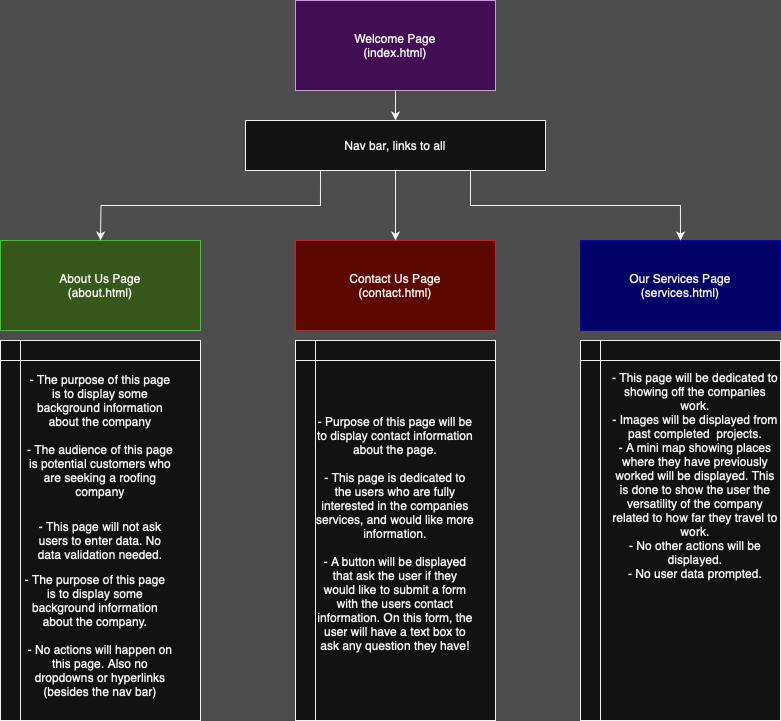

The diagram above was exported from draw.io. Its source (the exported page's mxGraphModel, read from the mxfile embedded in the PNG):
<mxGraphModel dx="830" dy="587" grid="1" gridSize="10" guides="1" tooltips="1" connect="1" arrows="1" fold="1" page="1" pageScale="1" pageWidth="1169" pageHeight="827" background="#4D4D4D" math="0" shadow="0">
  <root>
    <mxCell id="0" />
    <mxCell id="1" parent="0" />
    <mxCell id="xq4JNopMMyg25wsgdkg4-30" value="" style="shape=internalStorage;whiteSpace=wrap;html=1;backgroundOutline=1;" vertex="1" parent="1">
      <mxGeometry x="775" y="370" width="200" height="380" as="geometry" />
    </mxCell>
    <mxCell id="xq4JNopMMyg25wsgdkg4-29" value="" style="shape=internalStorage;whiteSpace=wrap;html=1;backgroundOutline=1;" vertex="1" parent="1">
      <mxGeometry x="490" y="370" width="200" height="380" as="geometry" />
    </mxCell>
    <mxCell id="xq4JNopMMyg25wsgdkg4-9" style="edgeStyle=orthogonalEdgeStyle;rounded=0;orthogonalLoop=1;jettySize=auto;html=1;exitX=0.5;exitY=1;exitDx=0;exitDy=0;" edge="1" parent="1" source="xq4JNopMMyg25wsgdkg4-1" target="xq4JNopMMyg25wsgdkg4-7">
      <mxGeometry relative="1" as="geometry" />
    </mxCell>
    <mxCell id="xq4JNopMMyg25wsgdkg4-1" value="Welcome Page&lt;div&gt;(index.html)&lt;/div&gt;" style="rounded=0;whiteSpace=wrap;html=1;fillColor=#420f54;strokeColor=#C89ADE;" vertex="1" parent="1">
      <mxGeometry x="490" y="30" width="200" height="90" as="geometry" />
    </mxCell>
    <mxCell id="xq4JNopMMyg25wsgdkg4-4" value="Contact Us Page&lt;div&gt;(contact.html)&lt;/div&gt;" style="rounded=0;whiteSpace=wrap;html=1;fillColor=#5c0700;strokeColor=#DE1428;" vertex="1" parent="1">
      <mxGeometry x="490" y="270" width="200" height="90" as="geometry" />
    </mxCell>
    <mxCell id="xq4JNopMMyg25wsgdkg4-5" value="About Us Page&lt;div&gt;(about.html)&lt;/div&gt;" style="rounded=0;whiteSpace=wrap;html=1;fillColor=#38571a;strokeColor=#1DDE16;" vertex="1" parent="1">
      <mxGeometry x="195" y="270" width="200" height="90" as="geometry" />
    </mxCell>
    <mxCell id="xq4JNopMMyg25wsgdkg4-6" value="Our Services Page&lt;div&gt;(services.html)&lt;/div&gt;" style="rounded=0;whiteSpace=wrap;html=1;fillColor=#000066;strokeColor=#0700DE;" vertex="1" parent="1">
      <mxGeometry x="775" y="270" width="200" height="90" as="geometry" />
    </mxCell>
    <mxCell id="xq4JNopMMyg25wsgdkg4-10" style="edgeStyle=orthogonalEdgeStyle;rounded=0;orthogonalLoop=1;jettySize=auto;html=1;exitX=0.25;exitY=1;exitDx=0;exitDy=0;entryX=0.5;entryY=0;entryDx=0;entryDy=0;" edge="1" parent="1" source="xq4JNopMMyg25wsgdkg4-7">
      <mxGeometry relative="1" as="geometry">
        <mxPoint x="295" y="270" as="targetPoint" />
      </mxGeometry>
    </mxCell>
    <mxCell id="xq4JNopMMyg25wsgdkg4-13" style="edgeStyle=orthogonalEdgeStyle;rounded=0;orthogonalLoop=1;jettySize=auto;html=1;exitX=0.5;exitY=1;exitDx=0;exitDy=0;entryX=0.5;entryY=0;entryDx=0;entryDy=0;" edge="1" parent="1" source="xq4JNopMMyg25wsgdkg4-7" target="xq4JNopMMyg25wsgdkg4-4">
      <mxGeometry relative="1" as="geometry" />
    </mxCell>
    <mxCell id="xq4JNopMMyg25wsgdkg4-7" value="Nav bar, links to all" style="rounded=0;whiteSpace=wrap;html=1;" vertex="1" parent="1">
      <mxGeometry x="440" y="150" width="300" height="50" as="geometry" />
    </mxCell>
    <mxCell id="xq4JNopMMyg25wsgdkg4-14" value="" style="shape=internalStorage;whiteSpace=wrap;html=1;backgroundOutline=1;" vertex="1" parent="1">
      <mxGeometry x="195" y="370" width="200" height="380" as="geometry" />
    </mxCell>
    <mxCell id="xq4JNopMMyg25wsgdkg4-15" value="- The purpose of this page is to display some background information about the company" style="text;html=1;align=center;verticalAlign=middle;whiteSpace=wrap;rounded=0;" vertex="1" parent="1">
      <mxGeometry x="220" y="390" width="150" height="80" as="geometry" />
    </mxCell>
    <mxCell id="xq4JNopMMyg25wsgdkg4-16" value="- The audience of this page is potential customers who are seeking a roofing company" style="text;html=1;align=center;verticalAlign=middle;whiteSpace=wrap;rounded=0;" vertex="1" parent="1">
      <mxGeometry x="220" y="460" width="150" height="80" as="geometry" />
    </mxCell>
    <mxCell id="xq4JNopMMyg25wsgdkg4-17" value="- This page will not ask users to enter data. No data validation needed." style="text;html=1;align=center;verticalAlign=middle;whiteSpace=wrap;rounded=0;" vertex="1" parent="1">
      <mxGeometry x="220" y="530" width="150" height="80" as="geometry" />
    </mxCell>
    <mxCell id="xq4JNopMMyg25wsgdkg4-18" value="- The purpose of this page is to display some background information about the company." style="text;html=1;align=center;verticalAlign=middle;whiteSpace=wrap;rounded=0;" vertex="1" parent="1">
      <mxGeometry x="215" y="590" width="150" height="80" as="geometry" />
    </mxCell>
    <mxCell id="xq4JNopMMyg25wsgdkg4-19" value="- No actions will happen on this page. Also no dropdowns or hyperlinks (besides the nav bar)" style="text;html=1;align=center;verticalAlign=middle;whiteSpace=wrap;rounded=0;" vertex="1" parent="1">
      <mxGeometry x="220" y="660" width="150" height="80" as="geometry" />
    </mxCell>
    <mxCell id="xq4JNopMMyg25wsgdkg4-22" value="&lt;span style=&quot;white-space: pre;&quot;&gt;- &lt;/span&gt;Purpose of this page will be to display contact information about the page.&lt;div&gt;&lt;br&gt;&lt;div&gt;&lt;span style=&quot;white-space: pre;&quot;&gt;- T&lt;/span&gt;his page is dedicated to the users who are fully interested in the companies services, and would like more information.&lt;/div&gt;&lt;/div&gt;&lt;div&gt;&lt;br&gt;&lt;/div&gt;&lt;div&gt;- A button will be displayed that ask the user if they would like to submit a form with the users contact information. On this form, the user will have a text box to ask any question they have!&lt;/div&gt;&lt;div&gt;&lt;br&gt;&lt;/div&gt;" style="text;html=1;align=center;verticalAlign=middle;whiteSpace=wrap;rounded=0;" vertex="1" parent="1">
      <mxGeometry x="510" y="390" width="160" height="360" as="geometry" />
    </mxCell>
    <mxCell id="xq4JNopMMyg25wsgdkg4-27" value="&lt;div&gt;&lt;span style=&quot;white-space: pre;&quot;&gt;- This page will be dedicated&lt;/span&gt;&amp;nbsp;to showing off the companies work.&lt;br&gt;&lt;/div&gt;&lt;div&gt;- Images will be displayed from past completed &amp;nbsp;projects.&lt;/div&gt;&lt;div&gt;- A mini map showing places where they have previously worked will be displayed. This is done to show the user the versatility of the company related to how far they travel to work.&lt;/div&gt;&lt;div&gt;- No other actions will be displayed.&lt;/div&gt;&lt;div&gt;- No user data prompted.&lt;/div&gt;" style="text;html=1;align=center;verticalAlign=middle;whiteSpace=wrap;rounded=0;" vertex="1" parent="1">
      <mxGeometry x="810" y="390" width="160" height="230" as="geometry" />
    </mxCell>
    <mxCell id="xq4JNopMMyg25wsgdkg4-28" style="edgeStyle=orthogonalEdgeStyle;rounded=0;orthogonalLoop=1;jettySize=auto;html=1;entryX=0.5;entryY=0;entryDx=0;entryDy=0;exitX=0.75;exitY=1;exitDx=0;exitDy=0;" edge="1" parent="1" source="xq4JNopMMyg25wsgdkg4-7" target="xq4JNopMMyg25wsgdkg4-6">
      <mxGeometry relative="1" as="geometry">
        <mxPoint x="680" y="210" as="sourcePoint" />
        <mxPoint x="775" y="240" as="targetPoint" />
      </mxGeometry>
    </mxCell>
  </root>
</mxGraphModel>